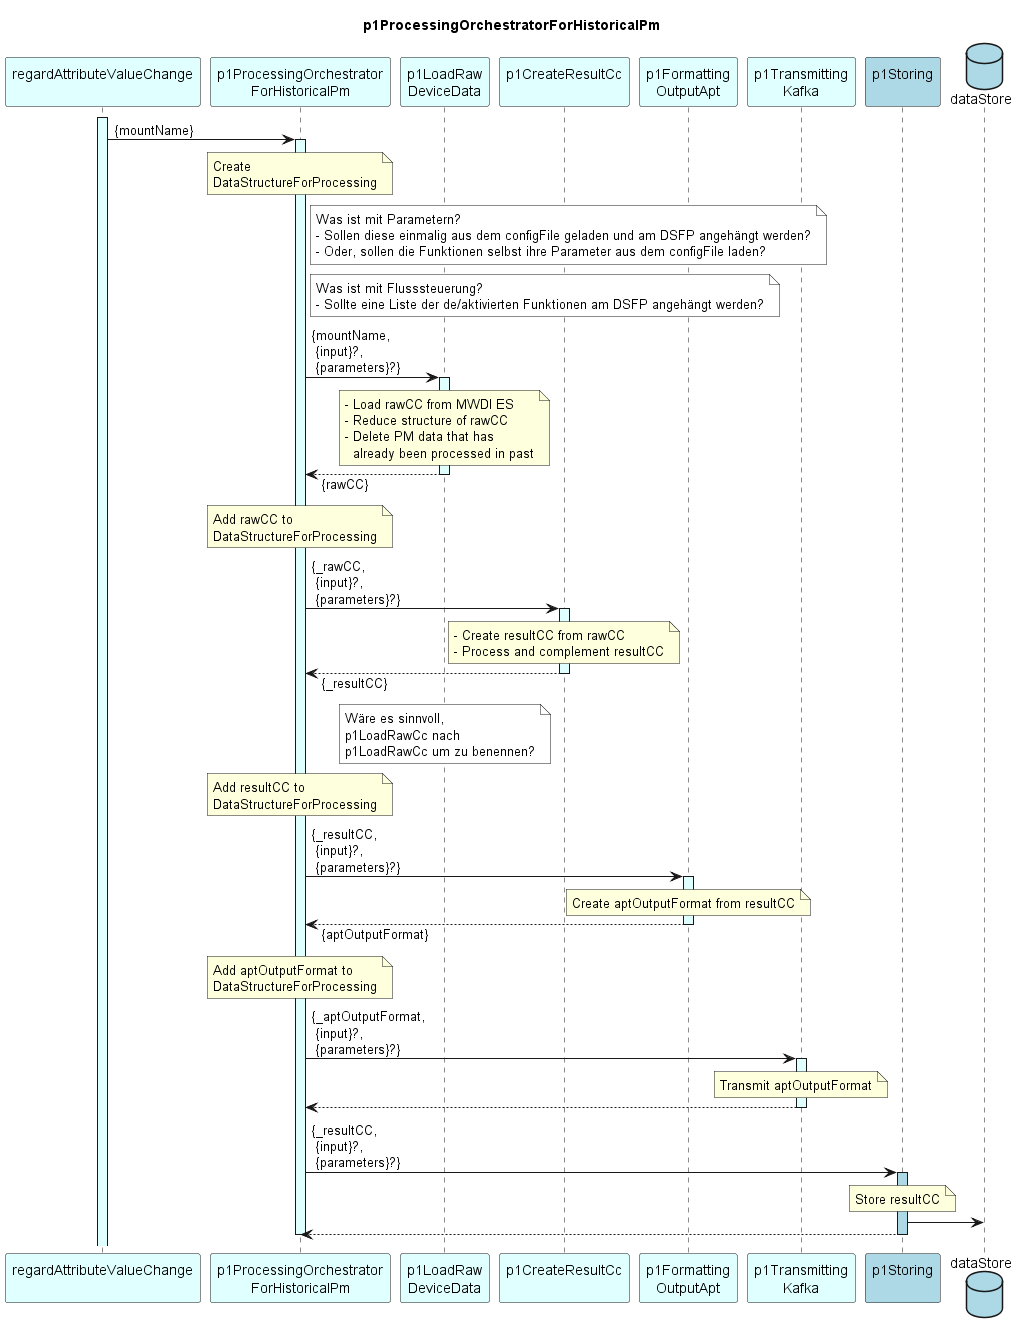

The diagram above was rendered by PlantUML. Its source (embedded in the PNG):
@startuml hl_sequence
skinparam responseMessageBelowArrow true

title
  p1ProcessingOrchestratorForHistoricalPm
end title

participant "regardAttributeValueChange\n" as requestor #LightCyan
participant "p1ProcessingOrchestrator\nForHistoricalPm" as p1ProOrch #LightCyan
participant "p1LoadRaw\nDeviceData" as p1AddRaw #LightCyan
participant "p1CreateResultCc\n" as p1CRC #LightCyan
participant "p1Formatting\nOutputApt" as p1Output #LightCyan
participant "p1Transmitting\nKafka" as p1Trans #LightCyan
participant "p1Storing\n" as p1Store #LightBlue
database "dataStore" as db #LightBlue


activate requestor #LightCyan

requestor -> p1ProOrch : {mountName}
activate p1ProOrch #LightCyan

  note over p1ProOrch
    Create
    DataStructureForProcessing
  end note

  note right p1ProOrch #White
    Was ist mit Parametern?
    - Sollen diese einmalig aus dem configFile geladen und am DSFP angehängt werden?
    - Oder, sollen die Funktionen selbst ihre Parameter aus dem configFile laden?
  end note

  note right p1ProOrch #White
    Was ist mit Flusssteuerung?
    - Sollte eine Liste der de/aktivierten Funktionen am DSFP angehängt werden?
  end note

  p1ProOrch -> p1AddRaw : {mountName,\n {input}?,\n {parameters}?}
  activate p1AddRaw #LightCyan

    note over p1AddRaw
      - Load rawCC from MWDI ES
      - Reduce structure of rawCC
      - Delete PM data that has
        already been processed in past
    end note

  p1ProOrch <-- p1AddRaw : {rawCC}
  deactivate p1AddRaw

  note over p1ProOrch
    Add rawCC to
    DataStructureForProcessing
  end note

  p1ProOrch -> p1CRC : {_rawCC,\n {input}?,\n {parameters}?}
  activate p1CRC #LightCyan

    note over p1CRC
      - Create resultCC from rawCC
      - Process and complement resultCC
    end note

  p1ProOrch <-- p1CRC : {_resultCC}
  deactivate p1CRC

  note over p1AddRaw #White
    Wäre es sinnvoll,
    p1LoadRawCc nach
    p1LoadRawCc um zu benennen?
  end note

  note over p1ProOrch
    Add resultCC to
    DataStructureForProcessing
  end note

  p1ProOrch -> p1Output : {_resultCC,\n {input}?,\n {parameters}?}
  activate p1Output #LightCyan

    note over p1Output
      Create aptOutputFormat from resultCC
    end note

  p1ProOrch <-- p1Output : {aptOutputFormat}
  deactivate p1Output

  note over p1ProOrch
    Add aptOutputFormat to
    DataStructureForProcessing
  end note

  p1ProOrch -> p1Trans : {_aptOutputFormat,\n {input}?,\n {parameters}?}
  activate p1Trans #LightCyan

    note over p1Trans
      Transmit aptOutputFormat
    end note

  p1ProOrch <-- p1Trans
  deactivate p1Trans

  p1ProOrch -> p1Store : {_resultCC,\n {input}?,\n {parameters}?}
  activate p1Store #LightBlue

    note over p1Store
      Store resultCC
    end note

    p1Store -> db

  p1ProOrch <-- p1Store
  deactivate p1Store

deactivate p1ProOrch

@enduml